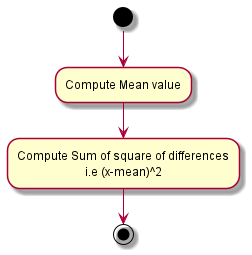

The diagram above was rendered by PlantUML. Its source (embedded in the PNG):
@startuml inline_umlgraph_5.png
!pragma layout smetana
(*) --> "Compute Mean value"
--> "Compute Sum of square of differences
i.e (x-mean)^2"
--> (*)
@enduml